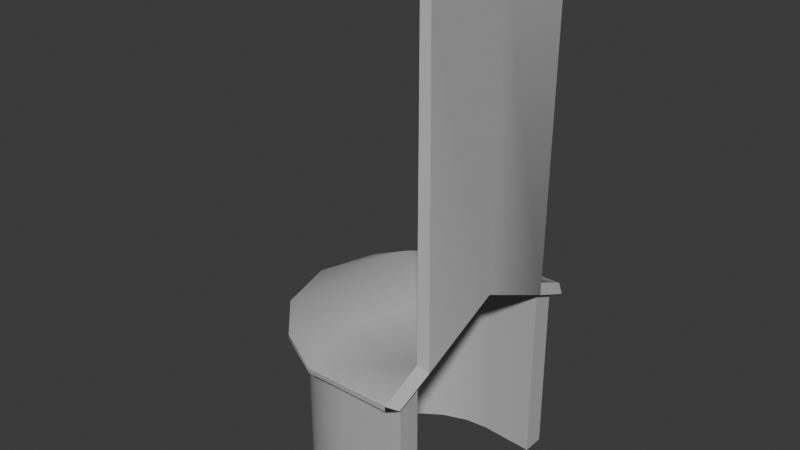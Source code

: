 # Source: Alcove.blend  (saved by Blender 4.4.30; exported with 4.5.12 LTS)
import bpy
from mathutils import Matrix  # noqa: F401  (used for matrix-valued properties, if any)

bpy.ops.wm.read_factory_settings(use_empty=True)
scene = bpy.context.scene
scene.name = 'Scene'

# ---- collections
col_collection = bpy.data.collections.new('Collection'); scene.collection.children.link(col_collection)

# ---- materials (node trees are filled in below, after node groups)
mat_lit = bpy.data.materials.new('Lit')
mat_lit.diffuse_color = (0.5, 0.5, 0.5, 1.0)
mat_lit.roughness = 0.5528

# ---- node groups
ng_smooth_by_angle = bpy.data.node_groups.new('Smooth by Angle', 'GeometryNodeTree')
_s = ng_smooth_by_angle.interface.new_socket(name='Mesh', in_out='OUTPUT', socket_type='NodeSocketGeometry')
_s = ng_smooth_by_angle.interface.new_socket(name='Mesh', in_out='INPUT', socket_type='NodeSocketGeometry')
_s = ng_smooth_by_angle.interface.new_socket(name='Angle', in_out='INPUT', socket_type='NodeSocketFloat')
_s.subtype = 'ANGLE'
_s.default_value = 0.5236
_s.min_value = 0.0
_s.max_value = 3.142
_s.description = 'Maximum face angle for smooth edges'
_s = ng_smooth_by_angle.interface.new_socket(name='Ignore Sharpness', in_out='INPUT', socket_type='NodeSocketBool')
_s.force_non_field = True
ng_smooth_by_angle.description = 'Set the sharpness of mesh edges based on the angle between the neighboring faces'
ng_smooth_by_angle.is_modifier = True
_N = ng_smooth_by_angle.nodes; _L = ng_smooth_by_angle.links
n0 = _N.new('GeometryNodeSetShadeSmooth'); n0.name = 'Set Shade Smooth'; n0.location = (120, -80)
n0.domain = 'EDGE'
n1 = _N.new('GeometryNodeSetShadeSmooth'); n1.name = 'Set Shade Smooth.001'; n1.location = (300, -80)
n2 = _N.new('NodeGroupOutput'); n2.name = 'Group Output'; n2.location = (480, -80)
n3 = _N.new('GeometryNodeInputMeshEdgeAngle'); n3.name = 'Edge Angle'; n3.location = (-440, -240)
n4 = _N.new('NodeGroupInput'); n4.name = 'Group Input'; n4.location = (-80, -80)
n5 = _N.new('GeometryNodeInputEdgeSmooth'); n5.name = 'Is Edge Smooth'; n5.location = (-260, -120)
n6 = _N.new('GeometryNodeInputShadeSmooth'); n6.name = 'Is Shade Smooth'; n6.location = (-440, -397)
n7 = _N.new('FunctionNodeCompare'); n7.name = 'Compare'; n7.location = (-260, -260)
n7.operation = 'LESS_EQUAL'
n7.inputs[6].default_value = (0.0, 0.0, 0.0, 0.0)
n7.inputs[7].default_value = (0.0, 0.0, 0.0, 0.0)
n8 = _N.new('FunctionNodeBooleanMath'); n8.name = 'Boolean Math.001'; n8.location = (-80, -260)
n9 = _N.new('NodeGroupInput'); n9.name = 'Group Input.001'; n9.location = (-440, -329)
n10 = _N.new('NodeGroupInput'); n10.name = 'Group Input.002'; n10.location = (-259, -189)
n11 = _N.new('FunctionNodeBooleanMath'); n11.name = 'Boolean Math'; n11.location = (-80, -149)
n11.operation = 'OR'
n12 = _N.new('FunctionNodeBooleanMath'); n12.name = 'Boolean Math.002'; n12.location = (-260, -380)
n12.operation = 'OR'
n13 = _N.new('NodeGroupInput'); n13.name = 'Group Input.003'; n13.location = (-440, -460)
_L.new(n3.outputs[0], n7.inputs[0])
_L.new(n1.outputs[0], n2.inputs[0])
_L.new(n9.outputs[1], n7.inputs[1])
_L.new(n7.outputs[0], n8.inputs[0])
_L.new(n4.outputs[0], n0.inputs[0])
_L.new(n0.outputs[0], n1.inputs[0])
_L.new(n8.outputs[0], n0.inputs[2])
_L.new(n10.outputs[2], n11.inputs[1])
_L.new(n5.outputs[0], n11.inputs[0])
_L.new(n11.outputs[0], n0.inputs[1])
_L.new(n13.outputs[2], n12.inputs[1])
_L.new(n6.outputs[0], n12.inputs[0])
_L.new(n12.outputs[0], n8.inputs[1])
n2.is_active_output = True

# ---- material node trees
mat_lit.use_nodes = True; mat_lit.node_tree.nodes.clear()
_N = mat_lit.node_tree.nodes; _L = mat_lit.node_tree.links
n0 = _N.new('ShaderNodeBsdfPrincipled'); n0.name = 'Principled BSDF'; n0.location = (10, 300)
n0.inputs[0].default_value = (0.5, 0.5, 0.5, 1.0)
n0.inputs[2].default_value = 0.5528
n0.inputs[27].default_value = (0.0, 0.0, 0.0, 1.0)
n0.inputs[28].default_value = 1.0
n1 = _N.new('ShaderNodeOutputMaterial'); n1.name = 'Material Output'; n1.location = (300, 300)
n2 = _N.new('ShaderNodeNormalMap'); n2.name = 'Normal Map'; n2.location = (-300, -300)
n2.label = 'Normal/Map'
_L.new(n0.outputs[0], n1.inputs[0])
_L.new(n2.outputs[0], n0.inputs[5])
n1.is_active_output = True

# ---- world
world_world = bpy.data.worlds.new('World'); scene.world = world_world
world_world.use_nodes = True; world_world.node_tree.nodes.clear()
_N = world_world.node_tree.nodes; _L = world_world.node_tree.links
n0 = _N.new('ShaderNodeOutputWorld'); n0.name = 'World Output'; n0.location = (300, 300)
n1 = _N.new('ShaderNodeBackground'); n1.name = 'Background'; n1.location = (10, 300)
n1.inputs[0].default_value = (0.05088, 0.05088, 0.05088, 1.0)
_L.new(n1.outputs[0], n0.inputs[0])
n0.is_active_output = True
world_world.color = (0.05088, 0.05088, 0.05088)
world_world.sun_shadow_jitter_overblur = 0.0

# ---- meshes
me_scene = bpy.data.meshes.new('Scene')
me_scene.from_pydata([(-464.4, 369.3, -123.9), (-500.0, -406.0, -740.0), (463.3, 369.3, -123.9), (-500.0, 406.0, -740.0), (-0.5218, 369.3, 135.0), (-400.0, 406.0, -740.0), (-584.3, 369.1, -351.8), (-400.0, -406.0, -740.0), (-267.7, 365.8, 61.09), (583.2, 389.5, -735.1), (583.2, 369.1, -351.8), (266.7, 365.8, 61.09), (-584.3, 369.1, -735.1), (583.2, 369.1, -735.1), (400.0, -406.0, -740.0), (400.0, 406.0, -740.0), (500.0, 406.0, -740.0), (500.0, -406.0, -740.0), (-584.3, 389.5, -735.1), (266.7, 386.2, 61.09), (583.2, 389.5, -351.8), (-267.7, 386.2, 61.09), (-584.3, 389.5, -351.8), (-0.5199, 657.7, -735.1), (-0.5218, 389.8, 135.0), (-0.5208, 657.7, -350.3), (463.3, 389.8, -123.9), (-464.4, 389.8, -123.9), (-317.9, -406.0, -88.15), (-23.59, -406.0, 36.63), (-234.2, -406.0, -25.76), (-126.5, -406.0, 19.91), (23.6, -406.0, 36.63), (317.9, -406.0, -88.15), (126.5, -406.0, 19.91), (234.2, -406.0, -25.76), (-23.59, 406.0, 36.63), (-317.9, 406.0, -88.15), (-126.5, 406.0, 19.91), (-234.2, 406.0, -25.76), (317.9, 406.0, -88.15), (23.6, 406.0, 36.63), (234.2, 406.0, -25.76), (126.5, 406.0, 19.91), (-14.73, 406.0, -48.73), (-282.3, 406.0, -174.0), (-91.08, 406.0, -65.51), (-198.7, 406.0, -111.4), (282.3, 406.0, -174.0), (14.73, 406.0, -48.73), (198.7, 406.0, -111.4), (91.08, 406.0, -65.51), (-14.73, -406.0, -48.73), (-282.3, -406.0, -174.0), (-91.08, -406.0, -65.51), (-198.7, -406.0, -111.4), (282.3, -406.0, -174.0), (14.73, -406.0, -48.73), (198.7, -406.0, -111.4), (91.08, -406.0, -65.51), (-507.2, -406.0, -461.3), (-391.3, -406.0, -163.9), (-493.3, -406.0, -358.1), (-450.9, -406.0, -249.2), (-391.3, 406.0, -163.9), (-507.2, 406.0, -461.3), (-450.9, 406.0, -249.2), (-493.3, 406.0, -358.1), (-306.4, 406.0, -199.1), (-415.2, 406.0, -499.4), (-364.9, 406.0, -284.8), (-404.7, 406.0, -394.7), (-306.4, -406.0, -199.1), (-415.2, -406.0, -499.4), (-364.9, -406.0, -284.8), (-404.7, -406.0, -394.7), (415.2, -406.0, -499.4), (306.4, -406.0, -199.1), (404.7, -406.0, -394.7), (364.9, -406.0, -284.8), (306.4, 406.0, -199.1), (415.2, 406.0, -499.4), (364.9, 406.0, -284.8), (404.7, 406.0, -394.7), (391.3, 406.0, -163.9), (507.2, 406.0, -461.3), (450.9, 406.0, -249.2), (493.3, 406.0, -358.1), (391.3, -406.0, -163.9), (507.2, -406.0, -461.3), (450.9, -406.0, -249.2), (493.3, -406.0, -358.1), (-543.5, 365.6, -361.8), (-544.3, 369.1, -361.7), (-544.3, 369.1, -735.1), (-546.0, 366.4, -773.3), (-247.2, 364.1, 24.68), (-431.7, 366.7, -148.8), (-0.5208, 614.6, -359.6), (-0.5218, 367.3, 93.06), (430.7, 366.7, -148.8), (246.2, 364.1, 24.68), (-0.5199, 609.3, -772.5), (545.0, 366.4, -773.3), (542.5, 365.6, -361.8), (-432.1, 369.3, -148.4), (543.2, 369.1, -361.7), (431.0, 369.3, -148.4), (246.5, 365.8, 25.18), (-247.5, 365.8, 25.18), (-0.5218, 369.3, 93.48), (543.2, 369.1, -735.1), (399.5, 474.1, -735.1), (399.5, 474.1, -351.1), (373.3, 438.3, -772.9), (371.6, 440.6, -360.7), (-400.5, 474.1, -735.1), (-400.5, 474.1, -351.1), (-372.6, 440.6, -360.7), (-374.3, 438.3, -772.9), (-0.5198, 1938.0, -735.1), (-0.5198, 1938.0, -774.3), (391.8, 1917.0, -774.5), (399.5, 1917.0, -735.1), (-392.9, 1917.0, -774.5), (-400.5, 1917.0, -735.1)], [], [(88, 33, 56, 77), (72, 53, 28, 61), (84, 40, 33, 88), (7, 1, 3, 5), (61, 28, 37, 64), (68, 45, 53, 72), (5, 69, 73, 7), (52, 57, 32, 29), (17, 89, 76, 14), (36, 41, 49, 44), (15, 81, 85, 16), (44, 49, 57, 52), (77, 56, 48, 80), (80, 48, 40, 84), (7, 73, 60, 1), (64, 37, 45, 68), (3, 65, 69, 5), (1, 60, 65, 3), (14, 76, 81, 15), (16, 85, 89, 17), (22, 18, 12, 6), (21, 25, 27), (25, 21, 24), (25, 19, 26), (112, 113, 20, 9), (117, 116, 18, 22), (25, 117, 22, 27), (19, 25, 24), (20, 113, 25, 26), (27, 22, 6, 0), (17, 14, 15, 16), (29, 36, 38, 31), (31, 38, 39, 30), (30, 39, 37, 28), (33, 40, 42, 35), (35, 42, 43, 34), (34, 43, 41, 32), (36, 44, 46, 38), (38, 46, 47, 39), (39, 47, 45, 37), (40, 48, 50, 42), (42, 50, 51, 43), (43, 51, 49, 41), (44, 52, 54, 46), (46, 54, 55, 47), (47, 55, 53, 45), (48, 56, 58, 50), (50, 58, 59, 51), (51, 59, 57, 49), (28, 53, 55, 30), (30, 55, 54, 31), (31, 54, 52, 29), (32, 57, 59, 34), (34, 59, 58, 35), (35, 58, 56, 33), (61, 64, 66, 63), (63, 66, 67, 62), (62, 67, 65, 60), (64, 68, 70, 66), (66, 70, 71, 67), (67, 71, 69, 65), (68, 72, 74, 70), (70, 74, 75, 71), (71, 75, 73, 69), (60, 73, 75, 62), (62, 75, 74, 63), (63, 74, 72, 61), (77, 80, 82, 79), (79, 82, 83, 78), (78, 83, 81, 76), (80, 84, 86, 82), (82, 86, 87, 83), (83, 87, 85, 81), (84, 88, 90, 86), (86, 90, 91, 87), (87, 91, 89, 85), (76, 89, 91, 78), (78, 91, 90, 79), (79, 90, 88, 77), (29, 32, 41, 36), (20, 26, 2, 10), (26, 19, 11, 2), (21, 27, 0, 8), (24, 21, 8, 4), (9, 20, 10, 13), (19, 24, 4, 11), (120, 121, 124, 125), (92, 93, 94, 95), (96, 97, 98), (98, 99, 96), (98, 100, 101), (114, 103, 104, 115), (118, 92, 95, 119), (98, 97, 92, 118), (101, 99, 98), (104, 100, 98, 115), (97, 105, 93, 92), (104, 106, 107, 100), (100, 107, 108, 101), (96, 109, 105, 97), (99, 110, 109, 96), (103, 111, 106, 104), (101, 108, 110, 99), (6, 12, 94, 93), (13, 10, 106, 111), (11, 4, 110, 108), (0, 6, 93, 105), (12, 18, 95, 94), (9, 13, 111, 103), (10, 2, 107, 106), (8, 0, 105, 109), (2, 11, 108, 107), (4, 8, 109, 110), (102, 114, 115, 98), (23, 25, 113, 112), (98, 118, 119, 102), (25, 23, 116, 117), (23, 112, 123, 120), (102, 121, 122, 114), (119, 124, 121, 102), (116, 125, 124, 119), (116, 23, 120, 125), (122, 121, 120, 123), (114, 122, 123, 112), (103, 114, 112, 9), (95, 18, 116, 119)])
me_scene.polygons.foreach_set('use_smooth', [True] * 126)
_k = set([(0, 6), (0, 8), (1, 3), (1, 7), (1, 60), (2, 10), (2, 11), (3, 5), (3, 65), (4, 8), (4, 11), (5, 7), (5, 69), (6, 12), (7, 73), (9, 13), (9, 103), (9, 112), (10, 13), (12, 18), (12, 94), (13, 111), (14, 15), (14, 17), (14, 76), (15, 16), (15, 81), (16, 17), (16, 85), (17, 89), (18, 95), (18, 116), (23, 112), (23, 116), (23, 120), (28, 30), (28, 61), (29, 31), (29, 32), (30, 31), (32, 34), (33, 35), (33, 88), (34, 35), (36, 38), (36, 41), (37, 39), (37, 64), (38, 39), (40, 42), (40, 84), (41, 43), (42, 43), (44, 46), (44, 49), (45, 47), (45, 68), (46, 47), (48, 50), (48, 80), (49, 51), (50, 51), (52, 54), (52, 57), (53, 55), (53, 72), (54, 55), (56, 58), (56, 77), (57, 59), (58, 59), (60, 62), (61, 63), (62, 63), (64, 66), (65, 67), (66, 67), (68, 70), (69, 71), (70, 71), (72, 74), (73, 75), (74, 75), (76, 78), (77, 79), (78, 79), (80, 82), (81, 83), (82, 83), (84, 86), (85, 87), (86, 87), (88, 90), (89, 91), (90, 91), (94, 95), (95, 119), (102, 114), (102, 119), (102, 121), (103, 111), (103, 114), (112, 123), (114, 122), (116, 125), (119, 124), (120, 121), (120, 123), (120, 125), (121, 122), (121, 124), (122, 123), (124, 125)])
me_scene.attributes.new('sharp_edge', 'BOOLEAN', 'EDGE').data.foreach_set('value', [ (min(e.vertices), max(e.vertices)) in _k for e in me_scene.edges])
_uv = me_scene.uv_layers.new(name='UVSet0')
_uv.uv.foreach_set('vector', [0.3824, 0.0, 0.6157, 0.0, 0.5439, 1.0, 0.4527, 1.0, 0.4527, 0.0, 0.5439, 0.0, 0.6157, 1.0, 0.3824, 1.0, 0.3824, 0.0, 0.6157, 0.0, 0.6157, 1.0, 0.3824, 1.0, 0.0, 0.0, 1.0, 0.0, 1.0, 1.0, 0.0, 1.0, 0.3824, 0.0, 0.6157, 0.0, 0.6157, 1.0, 0.3824, 1.0, 0.4527, 0.0, 0.5439, 0.0, 0.5439, 1.0, 0.4527, 1.0, 0.0, 0.0, 0.5776, 0.0, 0.5776, 1.0, 0.0, 1.0, 0.5364, 0.0, 0.4636, 0.0, 0.5599, 1.0, 0.4401, 1.0, 0.0, 0.0, 0.6166, 0.0, 0.5776, 1.0, 0.0, 1.0, 0.4401, 0.0, 0.5599, 0.0, 0.4636, 1.0, 0.5364, 1.0, 0.0, 0.0, 0.5776, 0.0, 0.6166, 1.0, 0.0, 1.0, 0.5364, 0.0, 0.4636, 0.0, 0.4636, 1.0, 0.5364, 1.0, 0.4527, 0.0, 0.5439, 0.0, 0.5439, 1.0, 0.4527, 1.0, 0.4527, 0.0, 0.5439, 0.0, 0.6157, 1.0, 0.3824, 1.0, 0.0, 0.0, 0.5776, 0.0, 0.6166, 1.0, 0.0, 1.0, 0.3824, 0.0, 0.6157, 0.0, 0.5439, 1.0, 0.4527, 1.0, 0.0, 0.0, 0.6166, 0.0, 0.5776, 1.0, 0.0, 1.0, 0.0, 0.0, 0.6166, 0.0, 0.6166, 1.0, 0.0, 1.0, 0.0, 0.0, 0.5776, 0.0, 0.5776, 1.0, 0.0, 1.0, 0.0, 0.0, 0.6166, 0.0, 0.6166, 1.0, 0.0, 1.0, 0.4378, 1.0, 1.0, 1.0, 1.0, 1.0, 0.4378, 1.0, 0.0, 0.5622, 0.5373, 0.862, 0.2189, 0.7811, 0.1697, 0.5652, 0.0, 0.5622, 0.0, 0.5, 0.1697, 0.4348, 0.0, 0.4378, 0.2189, 0.2189, 0.9015, 0.066, 0.4875, 0.06898, 0.4378, 0.0, 1.0, 0.0, 0.4875, 0.931, 0.9015, 0.934, 1.0, 1.0, 0.4378, 1.0, 0.5373, 0.862, 0.4875, 0.931, 0.4378, 1.0, 0.2189, 0.7811, 0.0, 0.4378, 0.1697, 0.5652, 0.0, 0.5, 0.4378, 0.0, 0.3037, 0.2174, 0.1697, 0.4348, 0.2189, 0.2189, 0.2189, 0.7811, 0.4378, 1.0, 0.4378, 1.0, 0.2189, 0.7811, 0.0, 0.0, 1.0, 0.0, 1.0, 1.0, 0.0, 1.0, 0.4401, 0.0, 0.4401, 1.0, 0.1789, 1.0, 0.1789, 0.0, 0.1789, 0.0, 0.1789, 1.0, 0.0, 1.0, 0.0, 0.0, 1.0, 0.0, 1.0, 1.0, 0.6157, 1.0, 0.6157, 0.0, 0.6157, 1.0, 0.6157, 0.0, 1.0, 0.0, 1.0, 1.0, 1.0, 0.0, 1.0, 1.0, 0.8211, 1.0, 0.8211, 0.0, 0.8211, 0.0, 0.8211, 1.0, 0.5599, 1.0, 0.5599, 0.0, 0.4401, 0.0, 0.5364, 1.0, 0.0, 1.0, 0.0, 0.459, 1.0, 0.459, 1.0, 1.0, 0.8232, 1.197, 0.8556, 0.1963, 0.8556, 0.1963, 0.8232, 1.197, 0.5439, 1.0, 0.6157, 0.0, 0.6157, 1.0, 0.5439, 0.0, 0.8232, -0.1966, 0.8556, 0.8037, 0.8556, 0.8037, 0.8232, -0.1966, 1.0, 0.0, 1.0, 0.541, 1.0, 0.459, 1.0, 1.0, 0.4636, 1.0, 0.5599, 0.0, 0.5364, 0.0, 0.5364, 1.0, 0.2181, 1.0, 0.2181, 0.0, 0.2181, 0.0, 0.2181, 1.0, 0.0, 1.0, 0.0, 0.0, 1.0, 0.0, 1.0, 1.0, 0.5439, 1.0, 0.5439, 0.0, 0.5439, 1.0, 0.5439, 0.0, 1.0, 0.0, 1.0, 1.0, 1.0, 0.0, 1.0, 1.0, 0.7819, 1.0, 0.7819, 0.0, 0.7819, 0.0, 0.7819, 1.0, 0.4636, 1.0, 0.4636, 0.0, 0.6157, 1.0, 0.5439, 0.0, 1.0, 0.0, 1.0, 0.5304, 0.0, 0.5304, 0.0, 0.0, 0.2099, -0.1967, 0.1667, 0.8041, 0.1667, 0.8041, 0.2099, -0.1967, 0.5364, 0.0, 0.4401, 1.0, 0.5599, 1.0, 0.4636, 0.0, 0.7901, -0.1967, 0.8333, 0.8041, 0.8333, 0.8041, 0.7901, -0.1967, 1.0, 0.0, 1.0, 0.5304, 1.0, 0.4696, 1.0, 1.0, 0.5439, 1.0, 0.6157, 0.0, 0.3824, 0.0, 0.3824, 1.0, 0.1552, 1.0, 0.1552, 0.0, 0.1552, 0.0, 0.1552, 1.0, 0.0, 1.0, 0.0, 0.0, 1.0, 0.0, 1.0, 1.0, 0.6166, 1.0, 0.6166, 0.0, 0.3824, 0.0, 0.4527, 1.0, 0.0, 1.0, 0.0, 0.4466, 1.0, 0.4466, 1.0, 1.0, 0.8406, 1.195, 0.8584, 0.1919, 0.8584, 0.1919, 0.8406, 1.195, 0.5776, 1.0, 0.6166, 0.0, 0.4527, 0.0, 0.4527, 1.0, 0.1846, 1.0, 0.1846, 0.0, 0.1846, 0.0, 0.1846, 1.0, 0.0, 1.0, 0.0, 0.0, 1.0, 0.0, 1.0, 1.0, 0.5776, 1.0, 0.5776, 0.0, 0.6166, 1.0, 0.5776, 0.0, 1.0, 0.0, 1.0, 0.5265, 0.0, 0.5265, 0.0, 0.0, 0.1768, -0.2035, 0.1447, 0.8066, 0.1447, 0.8066, 0.1768, -0.2035, 0.4527, 0.0, 0.3824, 1.0, 0.4527, 0.0, 0.4527, 1.0, 0.0, 1.0, 0.0, 0.0, 1.0, 0.0, 1.0, 1.0, 0.8262, 1.0, 0.8262, 0.0, 0.8262, 0.0, 0.8262, 1.0, 0.5776, 1.0, 0.5776, 0.0, 0.4527, 0.0, 0.3824, 1.0, 0.1447, 0.8066, 0.1768, -0.2035, 0.1768, -0.2035, 0.1447, 0.8066, 0.0, 0.5265, 0.0, 0.0, 1.0, 0.0, 1.0, 0.5265, 0.6166, 1.0, 0.5776, 0.0, 0.3824, 0.0, 0.3824, 1.0, 0.1552, 1.0, 0.1552, 0.0, 0.1552, 0.0, 0.1552, 1.0, 0.0, 1.0, 0.0, 0.0, 1.0, 0.0, 1.0, 1.0, 0.6166, 1.0, 0.6166, 0.0, 0.5776, 1.0, 0.6166, 0.0, 1.0, 0.4735, 1.0, 1.0, 0.0, 1.0, 0.0, 0.4735, 0.1447, 0.1934, 0.1768, 1.203, 0.1768, 1.203, 0.1447, 0.1934, 0.3824, 0.0, 0.4527, 1.0, 0.4401, 0.0, 0.5599, 0.0, 0.5599, 1.0, 0.4401, 1.0, 0.4378, 0.0, 0.2189, 0.2189, 0.2189, 0.2189, 0.4378, 0.0, 0.2189, 0.2189, 0.0, 0.4378, 0.0, 0.4378, 0.2189, 0.2189, 0.0, 0.5622, 0.2189, 0.7811, 0.2189, 0.7811, 0.0, 0.5622, 0.0, 0.5, 0.0, 0.5622, 0.0, 0.5622, 0.0, 0.5, 1.0, 0.0, 0.4378, 0.0, 0.4378, 0.0, 1.0, 0.0, 0.0, 0.4378, 0.0, 0.5, 0.0, 0.5, 0.0, 0.4378, 0.8029, 0.868, 0.8029, 0.868, 0.9015, 0.934, 0.9015, 0.934, 0.4378, 1.0, 0.4378, 1.0, 1.0, 1.0, 1.0, 1.0, 0.0, 0.5622, 0.2189, 0.7811, 0.5373, 0.862, 0.1697, 0.5652, 0.0, 0.5, 0.0, 0.5622, 0.1697, 0.4348, 0.2189, 0.2189, 0.0, 0.4378, 0.9015, 0.066, 1.0, 0.0, 0.4378, 0.0, 0.4875, 0.06898, 0.4875, 0.931, 0.4378, 1.0, 1.0, 1.0, 0.9015, 0.934, 0.5373, 0.862, 0.2189, 0.7811, 0.4378, 1.0, 0.4875, 0.931, 0.0, 0.4378, 0.0, 0.5, 0.1697, 0.5652, 0.4378, 0.0, 0.2189, 0.2189, 0.1697, 0.4348, 0.3037, 0.2174, 0.2189, 0.7811, 0.2189, 0.7811, 0.4378, 1.0, 0.4378, 1.0, 0.4378, 0.0, 0.4378, 0.0, 0.2189, 0.2189, 0.2189, 0.2189, 0.2189, 0.2189, 0.2189, 0.2189, 0.0, 0.4378, 0.0, 0.4378, 0.0, 0.5622, 0.0, 0.5622, 0.2189, 0.7811, 0.2189, 0.7811, 0.0, 0.5, 0.0, 0.5, 0.0, 0.5622, 0.0, 0.5622, 1.0, 0.0, 1.0, 0.0, 0.4378, 0.0, 0.4378, 0.0, 0.0, 0.4378, 0.0, 0.4378, 0.0, 0.5, 0.0, 0.5, 0.4378, 1.0, 1.0, 1.0, 1.0, 1.0, 0.4378, 1.0, 1.0, 0.0, 0.4378, 0.0, 0.4378, 0.0, 1.0, 0.0, 0.0, 0.4378, 0.0, 0.5, 0.0, 0.5, 0.0, 0.4378, 0.2189, 0.7811, 0.4378, 1.0, 0.4378, 1.0, 0.2189, 0.7811, 1.0, 1.0, 1.0, 1.0, 1.0, 1.0, 1.0, 1.0, 1.0, 0.0, 1.0, 0.0, 1.0, 0.0, 1.0, 0.0, 0.4378, 0.0, 0.2189, 0.2189, 0.2189, 0.2189, 0.4378, 0.0, 0.0, 0.5622, 0.2189, 0.7811, 0.2189, 0.7811, 0.0, 0.5622, 0.2189, 0.2189, 0.0, 0.4378, 0.0, 0.4378, 0.2189, 0.2189, 0.0, 0.5, 0.0, 0.5622, 0.0, 0.5622, 0.0, 0.5, 0.8029, 0.132, 0.9015, 0.066, 0.4875, 0.06898, 0.5373, 0.138, 0.8029, 0.132, 0.5373, 0.138, 0.4875, 0.06898, 0.9015, 0.066, 0.5373, 0.862, 0.4875, 0.931, 0.9015, 0.934, 0.8029, 0.868, 0.5373, 0.862, 0.8029, 0.868, 0.9015, 0.934, 0.4875, 0.931, 0.8029, 0.132, 0.9015, 0.066, 0.9015, 0.066, 0.8029, 0.132, 0.8029, 0.132, 0.8029, 0.132, 0.9015, 0.066, 0.9015, 0.066, 0.9015, 0.934, 0.9015, 0.934, 0.8029, 0.868, 0.8029, 0.868, 0.0, 0.0, 0.0, 0.0, 0.0, 0.0, 0.0, 0.0, 0.9015, 0.934, 0.8029, 0.868, 0.8029, 0.868, 0.9015, 0.934, 0.0, 0.0, 0.0, 0.0, 0.0, 0.0, 0.0, 0.0, 0.0, 0.0, 0.0, 0.0, 0.0, 0.0, 0.0, 0.0, 0.0, 0.0, 0.0, 0.0, 0.0, 0.0, 0.0, 0.0, 0.0, 0.0, 0.0, 0.0, 0.0, 0.0, 0.0, 0.0])
_uv.active_render = True
_uv = me_scene.uv_layers.new(name='UVSet1')
_uv.uv.foreach_set('vector', [0.464, 0.004056, 0.5354, 0.004056, 0.5134, 0.3097, 0.4855, 0.3097, 0.4855, 0.004056, 0.5134, 0.004056, 0.5354, 0.3097, 0.464, 0.3097, 0.464, 0.3472, 0.5354, 0.3472, 0.5354, 0.6528, 0.464, 0.6528, 0.3097, 0.004056, 0.3097, 0.3097, 0.004056, 0.3097, 0.004056, 0.004056, 0.8079, 0.3472, 0.8792, 0.3472, 0.8792, 0.6528, 0.8079, 0.6528, 0.4855, 0.3472, 0.5134, 0.3472, 0.5134, 0.6528, 0.4855, 0.6528, 0.3472, 0.3472, 0.5237, 0.3472, 0.5237, 0.6528, 0.3472, 0.6528, 0.5111, 0.004056, 0.4889, 0.004056, 0.5183, 0.3097, 0.4817, 0.3097, 0.3472, 0.004056, 0.5356, 0.004056, 0.5237, 0.3097, 0.3472, 0.3097, 0.1752, 0.6528, 0.1386, 0.6528, 0.168, 0.3472, 0.1458, 0.3472, 0.3097, 0.6528, 0.1332, 0.6528, 0.1213, 0.3472, 0.3097, 0.3472, 0.5111, 0.3472, 0.4889, 0.3472, 0.4889, 0.6528, 0.5111, 0.6528, 0.8294, 0.3472, 0.8572, 0.3472, 0.8572, 0.6528, 0.8294, 0.6528, 0.1713, 0.6528, 0.1435, 0.6528, 0.1215, 0.3472, 0.1929, 0.3472, 0.3472, 0.004056, 0.5237, 0.004056, 0.5356, 0.3097, 0.3472, 0.3097, 0.1929, 0.6528, 0.1215, 0.6528, 0.1435, 0.3472, 0.1713, 0.3472, 0.3097, 0.6528, 0.1213, 0.6528, 0.1332, 0.3472, 0.3097, 0.3472, 0.691, 0.3472, 0.8795, 0.3472, 0.8795, 0.6528, 0.691, 0.6528, 0.691, 0.3472, 0.8675, 0.3472, 0.8675, 0.6528, 0.691, 0.6528, 0.3472, 0.3472, 0.5356, 0.3472, 0.5356, 0.6528, 0.3472, 0.6528, 0.0, 0.0, 0.0, 0.0, 0.0, 0.0, 0.0, 0.0, 0.0, 0.0, 0.0, 0.0, 0.0, 0.0, 0.0, 0.0, 0.0, 0.0, 0.0, 0.0, 0.0, 0.0, 0.0, 0.0, 0.0, 0.0, 0.0, 0.0, 0.0, 0.0, 0.0, 0.0, 0.0, 0.0, 0.0, 0.0, 0.0, 0.0, 0.0, 0.0, 0.0, 0.0, 0.0, 0.0, 0.0, 0.0, 0.0, 0.0, 0.0, 0.0, 0.0, 0.0, 0.0, 0.0, 0.0, 0.0, 0.0, 0.0, 0.0, 0.0, 0.0, 0.0, 0.0, 0.0, 0.0, 0.0, 0.0, 0.0, 0.0, 0.0, 0.0, 0.0, 0.3097, 0.004056, 0.3097, 0.3097, 0.004056, 0.3097, 0.004056, 0.004056, 0.8255, 0.3472, 0.8255, 0.6528, 0.7457, 0.6528, 0.7457, 0.3472, 0.7457, 0.3472, 0.7457, 0.6528, 0.691, 0.6528, 0.691, 0.3472, 0.9967, 0.3472, 0.9967, 0.6528, 0.8792, 0.6528, 0.8792, 0.3472, 0.5354, 0.6528, 0.5354, 0.3472, 0.6528, 0.3472, 0.6528, 0.6528, 0.9967, 0.3472, 0.9967, 0.6528, 0.942, 0.6528, 0.942, 0.3472, 0.942, 0.3472, 0.942, 0.6528, 0.8621, 0.6528, 0.8621, 0.3472, 0.1752, 0.6528, 0.1458, 0.3472, 0.3097, 0.3472, 0.3097, 0.5125, 0.004056, 0.5125, 0.004056, 0.3472, 0.05811, 0.2871, 0.04819, 0.5928, 0.04819, 0.5928, 0.05811, 0.2871, 0.1435, 0.3472, 0.1215, 0.6528, 0.1215, 0.3472, 0.1435, 0.6528, 0.05811, 0.7129, 0.04819, 0.4072, 0.04819, 0.4072, 0.05811, 0.7129, 0.004056, 0.6528, 0.004056, 0.4875, 0.004056, 0.5125, 0.004056, 0.3472, 0.168, 0.3472, 0.1386, 0.6528, 0.5111, 0.3472, 0.5111, 0.6528, 0.4138, 0.6528, 0.4138, 0.3472, 0.4138, 0.3472, 0.4138, 0.6528, 0.3472, 0.6528, 0.3472, 0.3472, 0.6528, 0.3472, 0.6528, 0.6528, 0.5134, 0.6528, 0.5134, 0.3472, 0.8572, 0.6528, 0.8572, 0.3472, 0.9967, 0.3472, 0.9967, 0.6528, 0.6528, 0.3472, 0.6528, 0.6528, 0.5862, 0.6528, 0.5862, 0.3472, 0.5862, 0.3472, 0.5862, 0.6528, 0.4889, 0.6528, 0.4889, 0.3472, 0.5354, 0.3097, 0.5134, 0.004056, 0.6528, 0.004056, 0.6528, 0.1662, 0.3472, 0.1662, 0.3472, 0.004056, 0.4113, -0.05606, 0.3981, 0.2499, 0.3981, 0.2499, 0.4113, -0.05606, 0.5111, 0.004056, 0.4817, 0.3097, 0.5183, 0.3097, 0.4889, 0.004056, 0.5887, -0.05606, 0.6019, 0.2499, 0.6019, 0.2499, 0.5887, -0.05606, 0.6528, 0.004056, 0.6528, 0.1662, 0.6528, 0.1476, 0.6528, 0.3097, 0.5134, 0.3097, 0.5354, 0.004056, 0.8079, 0.3472, 0.8079, 0.6528, 0.7384, 0.6528, 0.7384, 0.3472, 0.7384, 0.3472, 0.7384, 0.6528, 0.691, 0.6528, 0.691, 0.3472, 0.9967, 0.3472, 0.9967, 0.6528, 0.8795, 0.6528, 0.8795, 0.3472, 0.1929, 0.6528, 0.1713, 0.3472, 0.3097, 0.3472, 0.3097, 0.5163, 0.004056, 0.5163, 0.004056, 0.3472, 0.05278, 0.2877, 0.04734, 0.5942, 0.04734, 0.5942, 0.05278, 0.2877, 0.1332, 0.3472, 0.1213, 0.6528, 0.4855, 0.3472, 0.4855, 0.6528, 0.4036, 0.6528, 0.4036, 0.3472, 0.4036, 0.3472, 0.4036, 0.6528, 0.3472, 0.6528, 0.3472, 0.3472, 0.6528, 0.3472, 0.6528, 0.6528, 0.5237, 0.6528, 0.5237, 0.3472, 0.5356, 0.3097, 0.5237, 0.004056, 0.6528, 0.004056, 0.6528, 0.165, 0.3472, 0.165, 0.3472, 0.004056, 0.4012, -0.05815, 0.3914, 0.2506, 0.3914, 0.2506, 0.4012, -0.05815, 0.4855, 0.004056, 0.464, 0.3097, 0.8294, 0.3472, 0.8294, 0.6528, 0.691, 0.6528, 0.691, 0.3472, 0.9967, 0.3472, 0.9967, 0.6528, 0.9435, 0.6528, 0.9435, 0.3472, 0.9435, 0.3472, 0.9435, 0.6528, 0.8675, 0.6528, 0.8675, 0.3472, 0.1713, 0.6528, 0.1929, 0.3472, 0.2655, 0.4063, 0.2557, 0.715, 0.2557, 0.715, 0.2655, 0.4063, 0.3097, 0.4919, 0.3097, 0.6528, 0.004056, 0.6528, 0.004056, 0.4919, 0.1213, 0.3472, 0.1332, 0.6528, 0.464, 0.3472, 0.464, 0.6528, 0.3946, 0.6528, 0.3946, 0.3472, 0.3946, 0.3472, 0.3946, 0.6528, 0.3472, 0.6528, 0.3472, 0.3472, 0.6528, 0.3472, 0.6528, 0.6528, 0.5356, 0.6528, 0.5356, 0.3472, 0.5237, 0.3097, 0.5356, 0.004056, 0.6528, 0.1488, 0.6528, 0.3097, 0.3472, 0.3097, 0.3472, 0.1488, 0.3914, 0.06318, 0.4012, 0.3719, 0.4012, 0.3719, 0.3914, 0.06318, 0.464, 0.004056, 0.4855, 0.3097, 0.8255, 0.3472, 0.8621, 0.3472, 0.8621, 0.6528, 0.8255, 0.6528, 0.0, 0.0, 0.0, 0.0, 0.0, 0.0, 0.0, 0.0, 0.0, 0.0, 0.0, 0.0, 0.0, 0.0, 0.0, 0.0, 0.0, 0.0, 0.0, 0.0, 0.0, 0.0, 0.0, 0.0, 0.0, 0.0, 0.0, 0.0, 0.0, 0.0, 0.0, 0.0, 0.0, 0.0, 0.0, 0.0, 0.0, 0.0, 0.0, 0.0, 0.0, 0.0, 0.0, 0.0, 0.0, 0.0, 0.0, 0.0, 0.0, 0.0, 0.0, 0.0, 0.0, 0.0, 0.0, 0.0, 0.0, 0.0, 0.0, 0.0, 0.0, 0.0, 0.0, 0.0, 0.0, 0.0, 0.0, 0.0, 0.0, 0.0, 0.0, 0.0, 0.0, 0.0, 0.0, 0.0, 0.0, 0.0, 0.0, 0.0, 0.0, 0.0, 0.0, 0.0, 0.0, 0.0, 0.0, 0.0, 0.0, 0.0, 0.0, 0.0, 0.0, 0.0, 0.0, 0.0, 0.0, 0.0, 0.0, 0.0, 0.0, 0.0, 0.0, 0.0, 0.0, 0.0, 0.0, 0.0, 0.0, 0.0, 0.0, 0.0, 0.0, 0.0, 0.0, 0.0, 0.0, 0.0, 0.0, 0.0, 0.0, 0.0, 0.0, 0.0, 0.0, 0.0, 0.0, 0.0, 0.0, 0.0, 0.0, 0.0, 0.0, 0.0, 0.0, 0.0, 0.0, 0.0, 0.0, 0.0, 0.0, 0.0, 0.0, 0.0, 0.0, 0.0, 0.0, 0.0, 0.0, 0.0, 0.0, 0.0, 0.0, 0.0, 0.0, 0.0, 0.0, 0.0, 0.0, 0.0, 0.0, 0.0, 0.0, 0.0, 0.0, 0.0, 0.0, 0.0, 0.0, 0.0, 0.0, 0.0, 0.0, 0.0, 0.0, 0.0, 0.0, 0.0, 0.0, 0.0, 0.0, 0.0, 0.0, 0.0, 0.0, 0.0, 0.0, 0.0, 0.0, 0.0, 0.0, 0.0, 0.0, 0.0, 0.0, 0.0, 0.0, 0.0, 0.0, 0.0, 0.0, 0.0, 0.0, 0.0, 0.0, 0.0, 0.0, 0.0, 0.0, 0.0, 0.0, 0.0, 0.0, 0.0, 0.0, 0.0, 0.0, 0.0, 0.0, 0.0, 0.0, 0.0, 0.0, 0.0, 0.0, 0.0, 0.0, 0.0, 0.0, 0.0, 0.0, 0.0, 0.0, 0.0, 0.0, 0.0, 0.0, 0.0, 0.0, 0.0, 0.0, 0.0, 0.0, 0.0, 0.0, 0.0, 0.0, 0.0, 0.0, 0.0, 0.0, 0.0, 0.0, 0.0, 0.0, 0.0, 0.0, 0.0, 0.0, 0.0, 0.0, 0.0, 0.0, 0.0, 0.0, 0.0, 0.0, 0.0, 0.0, 0.0, 0.0, 0.0, 0.0, 0.0, 0.0, 0.0, 0.0, 0.0, 0.0, 0.0, 0.0, 0.0, 0.0, 0.0, 0.0, 0.0, 0.0, 0.0, 0.0, 0.0, 0.0, 0.0, 0.0, 0.0, 0.0, 0.0, 0.0, 0.0, 0.0, 0.0, 0.0, 0.0, 0.0, 0.0, 0.0, 0.0, 0.0, 0.0, 0.0, 0.0, 0.0, 0.0, 0.0, 0.0, 0.0, 0.0, 0.0, 0.0, 0.0, 0.0, 0.0, 0.0, 0.0, 0.0, 0.0, 0.0, 0.0, 0.0, 0.0, 0.0, 0.0, 0.0, 0.0, 0.0, 0.0, 0.0, 0.0, 0.0, 0.0, 0.0, 0.0, 0.0, 0.0, 0.0, 0.0, 0.0, 0.0, 0.0, 0.0, 0.0, 0.0, 0.0, 0.0, 0.0, 0.0, 0.0, 0.0, 0.0, 0.0, 0.0])
_ca = me_scene.color_attributes.new('Attribute', 'BYTE_COLOR', 'CORNER')
_ca.data.foreach_set('color', [1.0, 1.0, 1.0, 1.0, 1.0, 1.0, 1.0, 1.0, 1.0, 1.0, 1.0, 1.0, 1.0, 1.0, 1.0, 1.0, 1.0, 1.0, 1.0, 1.0, 1.0, 1.0, 1.0, 1.0, 1.0, 1.0, 1.0, 1.0, 1.0, 1.0, 1.0, 1.0, 1.0, 1.0, 1.0, 1.0, 1.0, 1.0, 1.0, 1.0, 1.0, 1.0, 1.0, 1.0, 1.0, 1.0, 1.0, 1.0, 1.0, 1.0, 1.0, 1.0, 1.0, 1.0, 1.0, 1.0, 1.0, 1.0, 1.0, 1.0, 1.0, 1.0, 1.0, 1.0, 1.0, 1.0, 1.0, 1.0, 1.0, 1.0, 1.0, 1.0, 1.0, 1.0, 1.0, 1.0, 1.0, 1.0, 1.0, 1.0, 1.0, 1.0, 1.0, 1.0, 1.0, 1.0, 1.0, 1.0, 1.0, 1.0, 1.0, 1.0, 1.0, 1.0, 1.0, 1.0, 1.0, 1.0, 1.0, 1.0, 1.0, 1.0, 1.0, 1.0, 1.0, 1.0, 1.0, 1.0, 1.0, 1.0, 1.0, 1.0, 1.0, 1.0, 1.0, 1.0, 1.0, 1.0, 1.0, 1.0, 1.0, 1.0, 1.0, 1.0, 1.0, 1.0, 1.0, 1.0, 1.0, 1.0, 1.0, 1.0, 1.0, 1.0, 1.0, 1.0, 1.0, 1.0, 1.0, 1.0, 1.0, 1.0, 1.0, 1.0, 1.0, 1.0, 1.0, 1.0, 1.0, 1.0, 1.0, 1.0, 1.0, 1.0, 1.0, 1.0, 1.0, 1.0, 1.0, 1.0, 1.0, 1.0, 1.0, 1.0, 1.0, 1.0, 1.0, 1.0, 1.0, 1.0, 1.0, 1.0, 1.0, 1.0, 1.0, 1.0, 1.0, 1.0, 1.0, 1.0, 1.0, 1.0, 1.0, 1.0, 1.0, 1.0, 1.0, 1.0, 1.0, 1.0, 1.0, 1.0, 1.0, 1.0, 1.0, 1.0, 1.0, 1.0, 1.0, 1.0, 1.0, 1.0, 1.0, 1.0, 1.0, 1.0, 1.0, 1.0, 1.0, 1.0, 1.0, 1.0, 1.0, 1.0, 1.0, 1.0, 1.0, 1.0, 1.0, 1.0, 1.0, 1.0, 1.0, 1.0, 1.0, 1.0, 1.0, 1.0, 1.0, 1.0, 1.0, 1.0, 1.0, 1.0, 1.0, 1.0, 1.0, 1.0, 1.0, 1.0, 1.0, 1.0, 1.0, 1.0, 1.0, 1.0, 1.0, 1.0, 1.0, 1.0, 1.0, 1.0, 1.0, 1.0, 1.0, 1.0, 1.0, 1.0, 1.0, 1.0, 1.0, 1.0, 1.0, 1.0, 1.0, 1.0, 1.0, 1.0, 1.0, 1.0, 1.0, 1.0, 1.0, 1.0, 1.0, 1.0, 1.0, 1.0, 1.0, 1.0, 1.0, 1.0, 1.0, 1.0, 1.0, 1.0, 1.0, 1.0, 1.0, 1.0, 1.0, 1.0, 1.0, 1.0, 1.0, 1.0, 1.0, 1.0, 1.0, 1.0, 1.0, 1.0, 1.0, 1.0, 1.0, 1.0, 1.0, 1.0, 1.0, 1.0, 1.0, 1.0, 1.0, 1.0, 1.0, 1.0, 1.0, 1.0, 1.0, 1.0, 1.0, 1.0, 1.0, 1.0, 1.0, 1.0, 1.0, 1.0, 1.0, 1.0, 1.0, 1.0, 1.0, 1.0, 1.0, 1.0, 1.0, 1.0, 1.0, 1.0, 1.0, 1.0, 1.0, 1.0, 1.0, 1.0, 1.0, 1.0, 1.0, 1.0, 1.0, 1.0, 1.0, 1.0, 1.0, 1.0, 1.0, 1.0, 1.0, 1.0, 1.0, 1.0, 1.0, 1.0, 1.0, 1.0, 1.0, 1.0, 1.0, 1.0, 1.0, 1.0, 1.0, 1.0, 1.0, 1.0, 1.0, 1.0, 1.0, 1.0, 1.0, 1.0, 1.0, 1.0, 1.0, 1.0, 1.0, 1.0, 1.0, 1.0, 1.0, 1.0, 1.0, 1.0, 1.0, 1.0, 1.0, 1.0, 1.0, 1.0, 1.0, 1.0, 1.0, 1.0, 1.0, 1.0, 1.0, 1.0, 1.0, 1.0, 1.0, 1.0, 1.0, 1.0, 1.0, 1.0, 1.0, 1.0, 1.0, 1.0, 1.0, 1.0, 1.0, 1.0, 1.0, 1.0, 1.0, 1.0, 1.0, 1.0, 1.0, 1.0, 1.0, 1.0, 1.0, 1.0, 1.0, 1.0, 1.0, 1.0, 1.0, 1.0, 1.0, 1.0, 1.0, 1.0, 1.0, 1.0, 1.0, 1.0, 1.0, 1.0, 1.0, 1.0, 1.0, 1.0, 1.0, 1.0, 1.0, 1.0, 1.0, 1.0, 1.0, 1.0, 1.0, 1.0, 1.0, 1.0, 1.0, 1.0, 1.0, 1.0, 1.0, 1.0, 1.0, 1.0, 1.0, 1.0, 1.0, 1.0, 1.0, 1.0, 1.0, 1.0, 1.0, 1.0, 1.0, 1.0, 1.0, 1.0, 1.0, 1.0, 1.0, 1.0, 1.0, 1.0, 1.0, 1.0, 1.0, 1.0, 1.0, 1.0, 1.0, 1.0, 1.0, 1.0, 1.0, 1.0, 1.0, 1.0, 1.0, 1.0, 1.0, 1.0, 1.0, 1.0, 1.0, 1.0, 1.0, 1.0, 1.0, 1.0, 1.0, 1.0, 1.0, 1.0, 1.0, 1.0, 1.0, 1.0, 1.0, 1.0, 1.0, 1.0, 1.0, 1.0, 1.0, 1.0, 1.0, 1.0, 1.0, 1.0, 1.0, 1.0, 1.0, 1.0, 1.0, 1.0, 1.0, 1.0, 1.0, 1.0, 1.0, 1.0, 1.0, 1.0, 1.0, 1.0, 1.0, 1.0, 1.0, 1.0, 1.0, 1.0, 1.0, 1.0, 1.0, 1.0, 1.0, 1.0, 1.0, 1.0, 1.0, 1.0, 1.0, 1.0, 1.0, 1.0, 1.0, 1.0, 1.0, 1.0, 1.0, 1.0, 1.0, 1.0, 1.0, 1.0, 1.0, 1.0, 1.0, 1.0, 1.0, 1.0, 1.0, 1.0, 1.0, 1.0, 1.0, 1.0, 1.0, 1.0, 1.0, 1.0, 1.0, 1.0, 1.0, 1.0, 1.0, 1.0, 1.0, 1.0, 1.0, 1.0, 1.0, 1.0, 1.0, 1.0, 1.0, 1.0, 1.0, 1.0, 1.0, 1.0, 1.0, 1.0, 1.0, 1.0, 1.0, 1.0, 1.0, 1.0, 1.0, 1.0, 1.0, 1.0, 1.0, 1.0, 1.0, 1.0, 1.0, 1.0, 1.0, 1.0, 1.0, 1.0, 1.0, 1.0, 1.0, 1.0, 1.0, 1.0, 1.0, 1.0, 1.0, 1.0, 1.0, 1.0, 1.0, 1.0, 1.0, 1.0, 1.0, 1.0, 1.0, 1.0, 1.0, 1.0, 1.0, 1.0, 1.0, 1.0, 1.0, 1.0, 1.0, 1.0, 1.0, 1.0, 1.0, 1.0, 1.0, 1.0, 1.0, 1.0, 1.0, 1.0, 1.0, 1.0, 1.0, 1.0, 1.0, 1.0, 1.0, 1.0, 1.0, 1.0, 1.0, 1.0, 1.0, 1.0, 1.0, 1.0, 1.0, 1.0, 1.0, 1.0, 1.0, 1.0, 1.0, 1.0, 1.0, 1.0, 1.0, 1.0, 1.0, 1.0, 1.0, 1.0, 1.0, 1.0, 1.0, 1.0, 1.0, 1.0, 1.0, 1.0, 1.0, 1.0, 1.0, 1.0, 1.0, 1.0, 1.0, 1.0, 1.0, 1.0, 1.0, 1.0, 1.0, 1.0, 1.0, 1.0, 1.0, 1.0, 1.0, 1.0, 1.0, 1.0, 1.0, 1.0, 1.0, 1.0, 1.0, 1.0, 1.0, 1.0, 1.0, 1.0, 1.0, 1.0, 1.0, 1.0, 1.0, 1.0, 1.0, 1.0, 1.0, 1.0, 1.0, 1.0, 1.0, 1.0, 1.0, 1.0, 1.0, 1.0, 1.0, 1.0, 1.0, 1.0, 1.0, 1.0, 1.0, 1.0, 1.0, 1.0, 1.0, 1.0, 1.0, 1.0, 1.0, 1.0, 1.0, 1.0, 1.0, 1.0, 1.0, 1.0, 1.0, 1.0, 1.0, 1.0, 1.0, 1.0, 1.0, 1.0, 1.0, 1.0, 1.0, 1.0, 1.0, 1.0, 1.0, 1.0, 1.0, 1.0, 1.0, 1.0, 1.0, 1.0, 1.0, 1.0, 1.0, 1.0, 1.0, 1.0, 1.0, 1.0, 1.0, 1.0, 1.0, 1.0, 1.0, 1.0, 1.0, 1.0, 1.0, 1.0, 1.0, 1.0, 1.0, 1.0, 1.0, 1.0, 1.0, 1.0, 1.0, 1.0, 1.0, 1.0, 1.0, 1.0, 1.0, 1.0, 1.0, 1.0, 1.0, 1.0, 1.0, 1.0, 1.0, 1.0, 1.0, 1.0, 1.0, 1.0, 1.0, 1.0, 1.0, 1.0, 1.0, 1.0, 1.0, 1.0, 1.0, 1.0, 1.0, 1.0, 1.0, 1.0, 1.0, 1.0, 1.0, 1.0, 1.0, 1.0, 1.0, 1.0, 1.0, 1.0, 1.0, 1.0, 1.0, 1.0, 1.0, 1.0, 1.0, 1.0, 1.0, 1.0, 1.0, 1.0, 1.0, 1.0, 1.0, 1.0, 1.0, 1.0, 1.0, 1.0, 1.0, 1.0, 1.0, 1.0, 1.0, 1.0, 1.0, 1.0, 1.0, 1.0, 1.0, 1.0, 1.0, 1.0, 1.0, 1.0, 1.0, 1.0, 1.0, 1.0, 1.0, 1.0, 1.0, 1.0, 1.0, 1.0, 1.0, 1.0, 1.0, 1.0, 1.0, 1.0, 1.0, 1.0, 1.0, 1.0, 1.0, 1.0, 1.0, 1.0, 1.0, 1.0, 1.0, 1.0, 1.0, 1.0, 1.0, 1.0, 1.0, 1.0, 1.0, 1.0, 1.0, 1.0, 1.0, 1.0, 1.0, 1.0, 1.0, 1.0, 1.0, 1.0, 1.0, 1.0, 1.0, 1.0, 1.0, 1.0, 1.0, 1.0, 1.0, 1.0, 1.0, 1.0, 1.0, 1.0, 1.0, 1.0, 1.0, 1.0, 1.0, 1.0, 1.0, 1.0, 1.0, 1.0, 1.0, 1.0, 1.0, 1.0, 1.0, 1.0, 1.0, 1.0, 1.0, 1.0, 1.0, 1.0, 1.0, 1.0, 1.0, 1.0, 1.0, 1.0, 1.0, 1.0, 1.0, 1.0, 1.0, 1.0, 1.0, 1.0, 1.0, 1.0, 1.0, 1.0, 1.0, 1.0, 1.0, 1.0, 1.0, 1.0, 1.0, 1.0, 1.0, 1.0, 1.0, 1.0, 1.0, 1.0, 1.0, 1.0, 1.0, 1.0, 1.0, 1.0, 1.0, 1.0, 1.0, 1.0, 1.0, 1.0, 1.0, 1.0, 1.0, 1.0, 1.0, 1.0, 1.0, 1.0, 1.0, 1.0, 1.0, 1.0, 1.0, 1.0, 1.0, 1.0, 1.0, 1.0, 1.0, 1.0, 1.0, 1.0, 1.0, 1.0, 1.0, 1.0, 1.0, 1.0, 1.0, 1.0, 1.0, 1.0, 1.0, 1.0, 1.0, 1.0, 1.0, 1.0, 1.0, 1.0, 1.0, 1.0, 1.0, 1.0, 1.0, 1.0, 1.0, 1.0, 1.0, 1.0, 1.0, 1.0, 1.0, 1.0, 1.0, 1.0, 1.0, 1.0, 1.0, 1.0, 1.0, 1.0, 1.0, 1.0, 1.0, 1.0, 1.0, 1.0, 1.0, 1.0, 1.0, 1.0, 1.0, 1.0, 1.0, 1.0, 1.0, 1.0, 1.0, 1.0, 1.0, 1.0, 1.0, 1.0, 1.0, 1.0, 1.0, 1.0, 1.0, 1.0, 1.0, 1.0, 1.0, 1.0, 1.0, 1.0, 1.0, 1.0, 1.0, 1.0, 1.0, 1.0, 1.0, 1.0, 1.0, 1.0, 1.0, 1.0, 1.0, 1.0, 1.0, 1.0, 1.0, 1.0, 1.0, 1.0, 1.0, 1.0, 1.0, 1.0, 1.0, 1.0, 1.0, 1.0, 1.0, 1.0, 1.0, 1.0, 1.0, 1.0, 1.0, 1.0, 1.0, 1.0, 1.0, 1.0, 1.0, 1.0, 1.0, 1.0, 1.0, 1.0, 1.0, 1.0, 1.0, 1.0, 1.0, 1.0, 1.0, 1.0, 1.0, 1.0, 1.0, 1.0, 1.0, 1.0, 1.0, 1.0, 1.0, 1.0, 1.0, 1.0, 1.0, 1.0, 1.0, 1.0, 1.0, 1.0, 1.0, 1.0, 1.0, 1.0, 1.0, 1.0, 1.0, 1.0, 1.0, 1.0, 1.0, 1.0, 1.0, 1.0, 1.0, 1.0, 1.0, 1.0, 1.0, 1.0, 1.0, 1.0, 1.0, 1.0, 1.0, 1.0, 1.0, 1.0, 1.0, 1.0, 1.0, 1.0, 1.0, 1.0, 1.0, 1.0, 1.0, 1.0, 1.0, 1.0, 1.0, 1.0, 1.0, 1.0, 1.0, 1.0, 1.0, 1.0, 1.0, 1.0, 1.0, 1.0, 1.0, 1.0, 1.0, 1.0, 1.0, 1.0, 1.0, 1.0, 1.0, 1.0, 1.0, 1.0, 1.0, 1.0, 1.0, 1.0, 1.0, 1.0, 1.0, 1.0, 1.0, 1.0, 1.0, 1.0, 1.0, 1.0, 1.0, 1.0, 1.0, 1.0, 1.0, 1.0, 1.0, 1.0, 1.0, 1.0, 1.0, 1.0, 1.0, 1.0, 1.0, 1.0, 1.0, 1.0, 1.0, 1.0, 1.0, 1.0, 1.0, 1.0, 1.0, 1.0, 1.0, 1.0, 1.0, 1.0, 1.0, 1.0, 1.0, 1.0, 1.0, 1.0, 1.0, 1.0, 1.0, 1.0, 1.0, 1.0, 1.0, 1.0, 1.0, 1.0, 1.0, 1.0, 1.0, 1.0, 1.0, 1.0, 1.0, 1.0, 1.0, 1.0, 1.0, 1.0, 1.0, 1.0, 1.0, 1.0, 1.0, 1.0, 1.0, 1.0, 1.0, 1.0, 1.0, 1.0, 1.0, 1.0, 1.0, 1.0, 1.0, 1.0, 1.0, 1.0, 1.0, 1.0, 1.0, 1.0, 1.0, 1.0, 1.0, 1.0, 1.0, 1.0, 1.0, 1.0, 1.0, 1.0, 1.0, 1.0, 1.0, 1.0, 1.0, 1.0, 1.0, 1.0, 1.0, 1.0, 1.0, 1.0, 1.0, 1.0, 1.0, 1.0, 1.0, 1.0, 1.0, 1.0, 1.0, 1.0, 1.0, 1.0, 1.0, 1.0, 1.0, 1.0, 1.0, 1.0, 1.0, 1.0, 1.0, 1.0, 1.0, 1.0, 1.0, 1.0, 1.0, 1.0, 1.0, 1.0, 1.0, 1.0, 1.0, 1.0, 1.0, 1.0, 1.0, 1.0, 1.0, 1.0, 1.0, 1.0, 1.0, 1.0, 1.0, 1.0, 1.0, 1.0, 1.0, 1.0, 1.0, 1.0, 1.0, 1.0, 1.0, 1.0, 1.0, 1.0, 1.0, 1.0, 1.0, 1.0, 1.0, 1.0, 1.0, 1.0, 1.0, 1.0, 1.0, 1.0, 1.0, 1.0, 1.0, 1.0, 1.0, 1.0, 1.0, 1.0, 1.0, 1.0, 1.0, 1.0, 1.0, 1.0, 1.0, 1.0, 1.0, 1.0, 1.0, 1.0, 1.0, 1.0, 1.0, 1.0, 1.0, 1.0, 1.0, 1.0, 1.0, 1.0, 1.0, 1.0, 1.0, 1.0, 1.0, 1.0, 1.0, 1.0, 1.0, 1.0, 1.0, 1.0, 1.0, 1.0, 1.0, 1.0, 1.0, 1.0, 1.0, 1.0, 1.0, 1.0, 1.0, 1.0, 1.0, 1.0, 1.0, 1.0, 1.0, 1.0, 1.0, 1.0, 1.0, 1.0, 1.0, 1.0, 1.0, 1.0, 1.0, 1.0, 1.0, 1.0, 1.0, 1.0, 1.0, 1.0, 1.0, 1.0, 1.0, 1.0, 1.0, 1.0, 1.0, 1.0, 1.0, 1.0, 1.0, 1.0, 1.0, 1.0, 1.0, 1.0, 1.0, 1.0, 1.0, 1.0, 1.0, 1.0, 1.0, 1.0, 1.0, 1.0, 1.0, 1.0, 1.0, 1.0, 1.0, 1.0, 1.0, 1.0, 1.0, 1.0, 1.0, 1.0, 1.0, 1.0, 1.0, 1.0, 1.0, 1.0, 1.0, 1.0, 1.0, 1.0, 1.0, 1.0, 1.0, 1.0, 1.0, 1.0, 1.0, 1.0, 1.0, 1.0, 1.0, 1.0, 1.0, 1.0, 1.0, 1.0, 1.0, 1.0, 1.0, 1.0, 1.0, 1.0, 1.0, 1.0, 1.0, 1.0, 1.0, 1.0, 1.0, 1.0, 1.0, 1.0, 1.0, 1.0, 1.0, 1.0, 1.0, 1.0, 1.0, 1.0, 1.0, 1.0, 1.0, 1.0, 1.0, 1.0, 1.0, 1.0, 1.0, 1.0, 1.0, 1.0, 1.0, 1.0, 1.0, 1.0, 1.0, 1.0, 1.0, 1.0, 1.0, 1.0, 1.0, 1.0, 1.0, 1.0, 1.0, 1.0, 1.0, 1.0, 1.0, 1.0, 1.0, 1.0, 1.0, 1.0, 1.0, 1.0, 1.0, 1.0, 1.0, 1.0, 1.0, 1.0, 1.0, 1.0, 1.0, 1.0, 1.0, 1.0, 1.0, 1.0, 1.0, 1.0, 1.0, 1.0, 1.0, 1.0, 1.0, 1.0, 1.0, 1.0, 1.0, 1.0, 1.0, 1.0, 1.0, 1.0, 1.0, 1.0, 1.0, 1.0, 1.0, 1.0, 1.0, 1.0, 1.0, 1.0, 1.0, 1.0, 1.0, 1.0, 1.0, 1.0, 1.0, 1.0, 1.0, 1.0, 1.0, 1.0, 1.0, 1.0, 1.0, 1.0, 1.0, 1.0, 1.0, 1.0, 1.0, 1.0, 1.0, 1.0, 1.0, 1.0, 1.0, 1.0, 1.0, 1.0, 1.0, 1.0, 1.0, 1.0, 1.0, 1.0, 1.0, 1.0, 1.0, 1.0, 1.0, 1.0, 1.0, 1.0, 1.0, 1.0, 1.0, 1.0, 1.0, 1.0, 1.0, 1.0, 1.0, 1.0, 1.0, 1.0, 1.0, 1.0, 1.0, 1.0, 1.0, 1.0, 1.0, 1.0, 1.0, 1.0, 1.0, 1.0, 1.0, 1.0, 1.0, 1.0, 1.0, 1.0, 1.0, 1.0, 1.0, 1.0, 1.0, 1.0, 1.0, 1.0, 1.0, 1.0, 1.0, 1.0, 1.0, 1.0, 1.0, 1.0, 1.0, 1.0, 1.0, 1.0, 1.0, 1.0, 1.0, 1.0, 1.0, 1.0, 1.0, 1.0, 1.0, 1.0, 1.0, 1.0, 1.0, 1.0, 1.0, 1.0, 1.0, 1.0, 1.0, 1.0, 1.0, 1.0, 1.0, 1.0, 1.0, 1.0, 1.0, 1.0, 1.0, 1.0, 1.0, 1.0, 1.0, 1.0, 1.0, 1.0, 1.0, 1.0, 1.0, 1.0, 1.0, 1.0, 1.0, 1.0, 1.0, 1.0, 1.0, 1.0, 1.0, 1.0, 1.0, 1.0, 1.0, 1.0, 1.0, 1.0, 1.0, 1.0, 1.0, 1.0, 1.0, 1.0, 1.0, 1.0, 1.0, 1.0, 1.0, 1.0, 1.0, 1.0, 1.0, 1.0, 1.0, 1.0, 1.0, 1.0, 1.0, 1.0, 1.0, 1.0, 1.0, 1.0, 1.0, 1.0, 1.0, 1.0, 1.0, 1.0, 1.0, 1.0, 1.0, 1.0, 1.0, 1.0, 1.0, 1.0, 1.0, 1.0, 1.0, 1.0, 1.0, 1.0, 1.0, 1.0, 1.0, 1.0, 1.0, 1.0, 1.0, 1.0, 1.0, 1.0, 1.0, 1.0, 1.0, 1.0, 1.0, 1.0, 1.0, 1.0, 1.0, 1.0, 1.0, 1.0, 1.0, 1.0, 1.0, 1.0, 1.0, 1.0, 1.0, 1.0, 1.0, 1.0, 1.0, 1.0, 1.0, 1.0, 1.0, 1.0, 1.0, 1.0, 1.0, 1.0, 1.0, 1.0, 1.0, 1.0, 1.0, 1.0, 1.0, 1.0, 1.0, 1.0, 1.0, 1.0, 1.0, 1.0, 1.0, 1.0, 1.0, 1.0, 1.0, 1.0, 1.0, 1.0, 1.0, 1.0, 1.0, 1.0, 1.0, 1.0, 1.0, 1.0, 1.0, 1.0])
me_scene.materials.append(mat_lit)
me_scene.update()
me_scene.normals_split_custom_set([tuple(v) for v in zip(*[iter([-1.235e-07, -1.0, 2.494e-07, -1.202e-07, -1.0, 6.344e-08, -1.851e-07, -1.0, 4.158e-08, -1.812e-07, -1.0, 1.715e-07, 1.812e-07, -1.0, 0.0, 1.851e-07, -1.0, 0.0, 1.202e-07, -1.0, 0.0, 1.235e-07, -1.0, 0.0, 0.7714, 0.0, 0.6363, 0.66, 0.0, 0.7513, 0.66, 0.0, 0.7513, 0.7714, 0.0, 0.6363, 0.0, 0.0, -1.0, 0.0, 0.0, -1.0, 0.0, 0.0, -1.0, 0.0, 0.0, -1.0, -0.7714, 0.0, 0.6363, -0.66, 0.0, 0.7513, -0.66, 0.0, 0.7513, -0.7714, 0.0, 0.6363, 0.776, 0.0, -0.6307, 0.662, 0.0, -0.7495, 0.662, 0.0, -0.7495, 0.776, 0.0, -0.6307, 0.998, 0.0, 0.06295, 0.9998, 0.0, -0.01854, 0.9998, 0.0, -0.01854, 0.998, 0.0, 0.06295, 0.0, -1.0, 2.062e-07, 0.0, -1.0, 2.367e-07, 0.0, -1.0, 2.321e-07, 0.0, -1.0, 2.012e-07, 0.0, -1.0, 3.952e-08, 0.0, -1.0, 2.587e-07, 0.0, -1.0, 1.778e-07, 0.0, -1.0, 3.952e-08, 0.0, 1.0, -2.472e-07, 0.0, 1.0, -1.236e-07, 0.0, 1.0, -1.221e-07, 0.0, 1.0, -2.441e-07, 0.0, 1.0, -6.916e-08, 0.0, 1.0, -1.96e-07, 0.0, 1.0, -2.702e-07, 0.0, 1.0, -6.916e-08, 0.108, -9.189e-09, -0.9942, -0.108, 9.188e-09, -0.9942, -0.108, 9.188e-09, -0.9942, 0.108, -9.189e-09, -0.9942, -0.776, 0.0, -0.6307, -0.662, 0.0, -0.7495, -0.662, 0.0, -0.7495, -0.776, 0.0, -0.6307, 1.812e-07, 1.0, -1.917e-07, 1.851e-07, 1.0, -2.374e-07, 1.202e-07, 1.0, -1.906e-07, 1.235e-07, 1.0, -1.306e-07, 0.0, -1.0, -9.88e-08, 0.0, -1.0, -6.056e-08, 0.0, -1.0, -3.82e-08, 0.0, -1.0, -9.88e-08, -1.235e-07, 1.0, -1.306e-07, -1.202e-07, 1.0, -1.906e-07, -1.851e-07, 1.0, -2.374e-07, -1.812e-07, 1.0, -1.917e-07, 0.0, 1.0, -5.928e-08, 0.0, 1.0, -2.292e-08, 0.0, 1.0, -3.634e-08, 0.0, 1.0, -5.928e-08, -0.9997, 0.0, -0.02573, -0.9985, 0.0, 0.05397, -0.9985, 0.0, 0.05397, -0.9997, 0.0, -0.02573, -0.998, 0.0, 0.06295, -0.9998, 0.0, -0.01854, -0.9998, 0.0, -0.01854, -0.998, 0.0, 0.06295, 0.9997, 0.0, -0.02572, 0.9985, 0.0, 0.05397, 0.9985, 0.0, 0.05397, 0.9997, 0.0, -0.02572, -0.8415, 0.5016, 0.2008, -0.8462, 0.5246, 0.0939, -1.0, 0.0, -1.911e-06, -0.9709, 0.0, 0.2397, -0.4332, 0.4733, 0.767, -3.546e-07, 0.9824, 0.1866, -0.6927, 0.495, 0.5246, -3.546e-07, 0.9824, 0.1866, -0.4332, 0.4733, 0.767, -1.705e-06, 0.4767, 0.8791, -3.546e-07, 0.9824, 0.1866, 0.4332, 0.4733, 0.767, 0.6927, 0.495, 0.5246, 0.4805, 0.7119, 0.5122, 0.4153, 0.9032, 0.108, 0.8415, 0.5016, 0.2008, 0.8462, 0.5246, 0.0939, -0.4153, 0.9032, 0.108, -0.4805, 0.7119, 0.5122, -0.8462, 0.5246, 0.0939, -0.8415, 0.5016, 0.2008, -3.546e-07, 0.9824, 0.1866, -0.4153, 0.9032, 0.108, -0.8415, 0.5016, 0.2008, -0.6927, 0.495, 0.5246, 0.4332, 0.4733, 0.767, -3.546e-07, 0.9824, 0.1866, -1.705e-06, 0.4767, 0.8791, 0.8415, 0.5016, 0.2008, 0.4153, 0.9032, 0.108, -3.546e-07, 0.9824, 0.1866, 0.6927, 0.495, 0.5246, -0.6927, 0.495, 0.5246, -0.8415, 0.5016, 0.2008, -0.9709, 0.0, 0.2397, -0.7957, 0.0, 0.6057, 0.0, 0.0, -1.0, 0.0, 0.0, -1.0, 0.0, 0.0, -1.0, 0.0, 0.0, -1.0, -0.08047, 0.0, 0.9968, -0.08047, 0.0, 0.9968, -0.2774, 0.0, 0.9608, -0.2774, 0.0, 0.9608, -0.2774, 0.0, 0.9608, -0.2774, 0.0, 0.9608, -0.4976, 0.0, 0.8674, -0.4976, 0.0, 0.8674, -0.4976, 0.0, 0.8674, -0.4976, 0.0, 0.8674, -0.66, 0.0, 0.7513, -0.66, 0.0, 0.7513, 0.66, 0.0, 0.7513, 0.66, 0.0, 0.7513, 0.4976, 0.0, 0.8674, 0.4976, 0.0, 0.8674, 0.4976, 0.0, 0.8674, 0.4976, 0.0, 0.8674, 0.2774, 0.0, 0.9608, 0.2774, 0.0, 0.9608, 0.2774, 0.0, 0.9608, 0.2774, 0.0, 0.9608, 0.08047, 0.0, 0.9968, 0.08047, 0.0, 0.9968, 0.0, 1.0, -2.472e-07, 0.0, 1.0, -2.441e-07, 0.0, 1.0, -2.556e-07, 0.0, 1.0, -2.247e-07, 0.0, 1.0, -2.247e-07, 0.0, 1.0, -2.556e-07, 0.0, 1.0, -5.6e-08, 0.0, 1.0, -4.74e-08, 0.0, 1.0, -4.74e-08, 0.0, 1.0, -5.6e-08, -1.851e-07, 1.0, -2.374e-07, -1.202e-07, 1.0, -1.906e-07, 1.202e-07, 1.0, -1.906e-07, 1.851e-07, 1.0, -2.374e-07, 0.0, 1.0, -9.762e-08, 0.0, 1.0, -9.648e-08, 0.0, 1.0, -9.648e-08, 0.0, 1.0, -9.762e-08, 0.0, 1.0, -1.707e-07, 0.0, 1.0, -1.609e-07, 0.0, 1.0, -1.609e-07, 0.0, 1.0, -1.707e-07, 0.0, 1.0, -1.221e-07, 0.0, 1.0, -1.236e-07, 0.108, -9.189e-09, -0.9942, 0.108, -9.189e-09, -0.9942, 0.3047, -9.174e-09, -0.9525, 0.3047, -9.174e-09, -0.9525, 0.3047, -9.174e-09, -0.9525, 0.3047, -9.174e-09, -0.9525, 0.4995, 0.0, -0.8663, 0.4995, 0.0, -0.8663, 0.4995, 0.0, -0.8663, 0.4995, 0.0, -0.8663, 0.662, 0.0, -0.7495, 0.662, 0.0, -0.7495, -0.662, 0.0, -0.7495, -0.662, 0.0, -0.7495, -0.4995, 0.0, -0.8663, -0.4995, 0.0, -0.8663, -0.4995, 0.0, -0.8663, -0.4995, 0.0, -0.8663, -0.3047, 9.174e-09, -0.9525, -0.3047, 9.174e-09, -0.9525, -0.3047, 9.174e-09, -0.9525, -0.3047, 9.174e-09, -0.9525, -0.108, 9.188e-09, -0.9942, -0.108, 9.188e-09, -0.9942, 1.202e-07, -1.0, 0.0, 1.851e-07, -1.0, 0.0, 0.0, -1.0, 0.0, 0.0, -1.0, 0.0, 0.0, -1.0, 0.0, 0.0, -1.0, 0.0, 0.0, -1.0, -9.586e-08, 0.0, -1.0, -8.427e-08, 0.0, -1.0, -8.427e-08, 0.0, -1.0, -9.586e-08, 0.0, -1.0, 2.062e-07, 0.0, -1.0, 2.012e-07, 0.0, -1.0, 2.321e-07, 0.0, -1.0, 2.367e-07, 0.0, -1.0, -2.107e-08, 0.0, -1.0, -7.621e-09, 0.0, -1.0, -7.621e-09, 0.0, -1.0, -2.107e-08, 0.0, -1.0, 9.762e-08, 0.0, -1.0, 9.648e-08, 0.0, -1.0, 9.648e-08, 0.0, -1.0, 9.762e-08, -1.851e-07, -1.0, 4.158e-08, -1.202e-07, -1.0, 6.344e-08, -0.7714, 0.0, 0.6363, -0.7714, 0.0, 0.6363, -0.8821, 0.0, 0.4711, -0.8821, 0.0, 0.4711, -0.8821, 0.0, 0.4711, -0.8821, 0.0, 0.4711, -0.9683, 0.0, 0.2499, -0.9683, 0.0, 0.2499, -0.9683, 0.0, 0.2499, -0.9683, 0.0, 0.2499, -0.9985, 0.0, 0.05397, -0.9985, 0.0, 0.05397, -1.235e-07, 1.0, -1.306e-07, -1.812e-07, 1.0, -1.917e-07, 0.0, 1.0, -1.686e-07, 0.0, 1.0, -1.889e-07, 0.0, 1.0, -1.889e-07, 0.0, 1.0, -1.686e-07, 0.0, 1.0, -1.594e-07, 0.0, 1.0, -1.94e-07, 0.0, 1.0, -1.94e-07, 0.0, 1.0, -1.594e-07, 0.0, 1.0, -3.634e-08, 0.0, 1.0, -2.292e-08, 0.776, 0.0, -0.6307, 0.776, 0.0, -0.6307, 0.8903, 0.0, -0.4553, 0.8903, 0.0, -0.4553, 0.8903, 0.0, -0.4553, 0.8903, 0.0, -0.4553, 0.9751, 0.0, -0.2219, 0.9751, 0.0, -0.2219, 0.9751, 0.0, -0.2219, 0.9751, 0.0, -0.2219, 0.9998, 0.0, -0.01854, 0.9998, 0.0, -0.01854, 0.0, -1.0, -3.82e-08, 0.0, -1.0, -6.056e-08, 0.0, -1.0, 1.594e-07, 0.0, -1.0, 1.94e-07, 0.0, -1.0, 1.94e-07, 0.0, -1.0, 1.594e-07, 0.0, -1.0, 1.686e-07, 0.0, -1.0, 1.889e-07, 0.0, -1.0, 1.889e-07, 0.0, -1.0, 1.686e-07, 1.812e-07, -1.0, 0.0, 1.235e-07, -1.0, 0.0, -0.776, 0.0, -0.6307, -0.776, 0.0, -0.6307, -0.8903, 0.0, -0.4553, -0.8903, 0.0, -0.4553, -0.8903, 0.0, -0.4553, -0.8903, 0.0, -0.4553, -0.9751, 0.0, -0.2219, -0.9751, 0.0, -0.2219, -0.9751, 0.0, -0.2219, -0.9751, 0.0, -0.2219, -0.9998, 0.0, -0.01854, -0.9998, 0.0, -0.01854, 1.812e-07, 1.0, -1.917e-07, 1.235e-07, 1.0, -1.306e-07, 0.0, 1.0, 0.0, 0.0, 1.0, 0.0, 0.0, 1.0, 0.0, 0.0, 1.0, 0.0, 0.0, 1.0, -1.793e-07, 0.0, 1.0, -2.182e-07, 0.0, 1.0, -2.182e-07, 0.0, 1.0, -1.793e-07, 0.0, 1.0, -2.702e-07, 0.0, 1.0, -1.96e-07, 0.7714, 0.0, 0.6363, 0.7714, 0.0, 0.6363, 0.8821, 0.0, 0.4711, 0.8821, 0.0, 0.4711, 0.8821, 0.0, 0.4711, 0.8821, 0.0, 0.4711, 0.9683, 0.0, 0.2499, 0.9683, 0.0, 0.2499, 0.9683, 0.0, 0.2499, 0.9683, 0.0, 0.2499, 0.9985, 0.0, 0.05397, 0.9985, 0.0, 0.05397, 0.0, -1.0, 1.778e-07, 0.0, -1.0, 2.587e-07, 0.0, -1.0, 1.793e-07, 0.0, -1.0, 2.182e-07, 0.0, -1.0, 2.182e-07, 0.0, -1.0, 1.793e-07, 0.0, -1.0, 1.939e-07, 0.0, -1.0, 2.178e-07, 0.0, -1.0, 2.178e-07, 0.0, -1.0, 1.939e-07, -1.235e-07, -1.0, 2.494e-07, -1.812e-07, -1.0, 1.715e-07, -0.08047, 0.0, 0.9968, 0.08047, 0.0, 0.9968, 0.08047, 0.0, 0.9968, -0.08047, 0.0, 0.9968, 0.8415, 0.5016, 0.2008, 0.6927, 0.495, 0.5246, 0.7957, 0.0, 0.6058, 0.9709, 0.0, 0.2397, 0.6927, 0.495, 0.5246, 0.4332, 0.4733, 0.767, 0.4902, 0.0, 0.8716, 0.7957, 0.0, 0.6058, -0.4332, 0.4733, 0.767, -0.6927, 0.495, 0.5246, -0.7957, 0.0, 0.6057, -0.4902, 0.0, 0.8716, -1.705e-06, 0.4767, 0.8791, -0.4332, 0.4733, 0.767, -0.4902, 0.0, 0.8716, -1.992e-06, 0.0, 1.0, 0.8462, 0.5246, 0.0939, 0.8415, 0.5016, 0.2008, 0.9709, 0.0, 0.2397, 1.0, 0.0, 1.911e-06, 0.4332, 0.4733, 0.767, -1.705e-06, 0.4767, 0.8791, -1.992e-06, 0.0, 1.0, 0.4902, 0.0, 0.8716, -0.05177, 0.9986, -0.005048, -0.05177, 0.9986, -0.005048, -0.05177, 0.9986, -0.005048, -0.05177, 0.9986, -0.005048, -0.5961, -0.7854, 0.1666, -0.6042, -0.7831, 0.1474, -0.9384, -0.3456, 0.003125, -0.1411, -0.931, -0.3366, -0.2373, -0.8709, 0.4304, -0.3844, -0.8737, 0.2982, 3.264e-07, -0.9839, -0.1787, 3.264e-07, -0.9839, -0.1787, -3.799e-07, -0.869, 0.4948, -0.2373, -0.8709, 0.4304, 3.264e-07, -0.9839, -0.1787, 0.3844, -0.8737, 0.2982, 0.2373, -0.8709, 0.4304, -0.5126, -0.8005, -0.3106, 0.1411, -0.931, -0.3366, 0.5961, -0.7854, 0.1666, -0.4103, -0.9068, -0.09668, 0.4103, -0.9068, -0.09668, -0.5961, -0.7854, 0.1666, -0.1411, -0.931, -0.3366, 0.5126, -0.8005, -0.3106, 3.264e-07, -0.9839, -0.1787, -0.3844, -0.8737, 0.2982, -0.5961, -0.7854, 0.1666, 0.4103, -0.9068, -0.09668, 0.2373, -0.8709, 0.4304, -3.799e-07, -0.869, 0.4948, 3.264e-07, -0.9839, -0.1787, 0.5961, -0.7854, 0.1666, 0.3844, -0.8737, 0.2982, 3.264e-07, -0.9839, -0.1787, -0.4103, -0.9068, -0.09668, -0.3844, -0.8737, 0.2982, -0.4653, -0.8135, 0.3487, -0.6042, -0.7831, 0.1474, -0.5961, -0.7854, 0.1666, 0.5961, -0.7854, 0.1666, 0.6042, -0.7831, 0.1474, 0.4653, -0.8135, 0.3487, 0.3844, -0.8737, 0.2982, 0.3844, -0.8737, 0.2982, 0.4653, -0.8135, 0.3487, 0.2671, -0.8399, 0.4725, 0.2373, -0.8709, 0.4304, -0.2373, -0.8709, 0.4304, -0.2671, -0.8399, 0.4726, -0.4653, -0.8135, 0.3487, -0.3844, -0.8737, 0.2982, -3.799e-07, -0.869, 0.4948, -8.435e-07, -0.8428, 0.5383, -0.2671, -0.8399, 0.4726, -0.2373, -0.8709, 0.4304, 0.1411, -0.931, -0.3366, 0.9384, -0.3456, 0.003128, 0.6042, -0.7831, 0.1474, 0.5961, -0.7854, 0.1666, 0.2373, -0.8709, 0.4304, 0.2671, -0.8399, 0.4725, -8.435e-07, -0.8428, 0.5383, -3.799e-07, -0.869, 0.4948, 0.0002081, -1.0, 0.0004367, 0.0, -1.0, -1.108e-08, -0.9384, -0.3456, 0.003125, -0.6042, -0.7831, 0.1474, 0.0, -1.0, 1.108e-08, -0.0002081, -1.0, 0.000437, 0.6042, -0.7831, 0.1474, 0.9384, -0.3456, 0.003128, -0.001298, -1.0, -0.002743, -4.295e-09, -1.0, 0.003326, -8.435e-07, -0.8428, 0.5383, 0.2671, -0.8399, 0.4725, -0.004868, -1.0, -0.00397, 0.0002081, -1.0, 0.0004367, -0.6042, -0.7831, 0.1474, -0.4653, -0.8135, 0.3487, -0.4234, -0.8297, -0.3636, -0.3819, -0.8483, -0.3668, -0.02138, -0.5039, -0.8635, -0.4234, -0.8297, -0.3636, 0.3819, -0.8483, -0.3668, 0.4234, -0.8297, -0.3636, 0.4234, -0.8297, -0.3636, 0.02139, -0.5039, -0.8635, -0.0002081, -1.0, 0.000437, 0.004868, -1.0, -0.003969, 0.4653, -0.8135, 0.3487, 0.6042, -0.7831, 0.1474, 0.001298, -1.0, -0.002744, -0.004868, -1.0, -0.00397, -0.4653, -0.8135, 0.3487, -0.2671, -0.8399, 0.4726, 0.004868, -1.0, -0.003969, -0.001298, -1.0, -0.002743, 0.2671, -0.8399, 0.4725, 0.4653, -0.8135, 0.3487, -4.295e-09, -1.0, 0.003326, 0.001298, -1.0, -0.002744, -0.2671, -0.8399, 0.4726, -8.435e-07, -0.8428, 0.5383, -1.041e-07, -1.0, 0.008275, -0.5126, -0.8005, -0.3106, -0.4103, -0.9068, -0.09668, 3.264e-07, -0.9839, -0.1787, 1.67e-07, 1.0, 3.086e-07, -3.546e-07, 0.9824, 0.1866, 0.4153, 0.9032, 0.108, 0.4805, 0.7119, 0.5122, 3.264e-07, -0.9839, -0.1787, 0.4103, -0.9068, -0.09668, 0.5126, -0.8005, -0.3106, -1.041e-07, -1.0, 0.008275, -3.546e-07, 0.9824, 0.1866, 1.67e-07, 1.0, 3.086e-07, -0.4805, 0.7119, 0.5122, -0.4153, 0.9032, 0.108, -1.804e-06, 1.368e-13, 1.0, -0.3281, 0.417, 0.8476, -1.804e-06, 1.368e-13, 1.0, -1.804e-06, 1.368e-13, 1.0, -0.00105, -0.001221, -1.0, -0.00105, -0.001221, -1.0, -0.00105, -0.001221, -1.0, 0.3251, -0.1066, -0.9397, -0.325, -0.1067, -0.9397, 0.001053, -0.001221, -1.0, 0.001053, -0.001221, -1.0, 0.001053, -0.001221, -1.0, -0.7255, 0.3088, -0.6151, -0.9167, -0.006025, -0.3995, -0.9167, -0.006025, -0.3995, -0.5983, 0.431, -0.6754, 0.3281, 0.417, 0.8476, -1.895e-06, 1.641e-13, 1.0, -1.895e-06, 1.641e-13, 1.0, -1.895e-06, 1.641e-13, 1.0, 0.05177, 0.9986, -0.005045, 0.05177, 0.9986, -0.005045, 0.05177, 0.9986, -0.005045, 0.05177, 0.9986, -0.005045, 0.5983, 0.431, -0.6754, 0.9167, -0.006026, -0.3995, 0.9167, -0.006026, -0.3995, 0.7255, 0.3088, -0.6151, 0.2771, 0.6313, -0.7243, 0.5983, 0.431, -0.6754, 0.7255, 0.3088, -0.6151, 0.2771, 0.6313, -0.7243, -0.2771, 0.6313, -0.7243, -0.2771, 0.6313, -0.7243, -0.7255, 0.3088, -0.6151, -0.5983, 0.431, -0.6754])] * 3)])

# ---- objects
ob_cube__37 = bpy.data.objects.new('Cube__37_', me_scene)
ob_alcove = bpy.data.objects.new('Alcove', None)

# ---- transforms, parenting, visibility, modifiers, constraints
ob_cube__37.parent = ob_alcove
ob_cube__37.location = (-729.3, 384.0, 0.5214)
ob_cube__37.rotation_euler = (0.0, -1.571, 0.0)
ob_cube__37.color = (0.8, 0.8, 0.8, 1.0)
_m = ob_cube__37.modifiers.new('Smooth by Angle', 'NODES')
_m.node_group = ng_smooth_by_angle
_gi = [s.identifier for s in ng_smooth_by_angle.interface.items_tree if s.item_type == 'SOCKET' and s.in_out == 'INPUT']
_m[_gi[1]] = 0.6144  # Angle
_m.use_pin_to_last = True
_m.show_group_selector = False
ob_alcove.location = (0.0, 0.0, 0.0)
ob_alcove.rotation_euler = (1.571, -0.0, 0.0)
ob_alcove.scale = (0.01, 0.01, 0.01)
ob_alcove.color = (0.8, 0.8, 0.8, 1.0)

# ---- collection membership
col_collection.objects.link(ob_cube__37)
col_collection.objects.link(ob_alcove)

# ---- scene / render settings (as saved in the file)
scene.frame_start = 1; scene.frame_end = 250; scene.frame_set(1)
scene.render.engine = 'BLENDER_EEVEE_NEXT'
scene.render.fps = 25
bpy.context.view_layer.update()

# ---- added for rendering (the .blend has no active camera and no usable light): camera, sun
cam_auto = bpy.data.cameras.new('AutoCamera')
cam_auto.lens = 50.0
cam_auto.sensor_width = 36.0
cam_auto.clip_end = 1000.0
ob_auto_camera = bpy.data.objects.new('AutoCamera', cam_auto)
scene.collection.objects.link(ob_auto_camera)
ob_auto_camera.location = (21.5511, -30.7758, 32.0159)
ob_auto_camera.rotation_euler = (1.09748, -7.21219e-08, 0.694738)
scene.camera = ob_auto_camera
light_auto_sun = bpy.data.lights.new('AutoSun', 'SUN')
light_auto_sun.energy = 3.0
light_auto_sun.angle = 0.0523599
ob_auto_sun = bpy.data.objects.new('AutoSun', light_auto_sun)
scene.collection.objects.link(ob_auto_sun)
ob_auto_sun.rotation_euler = (0.872665, 0.174533, 0.523599)
bpy.context.view_layer.update()
